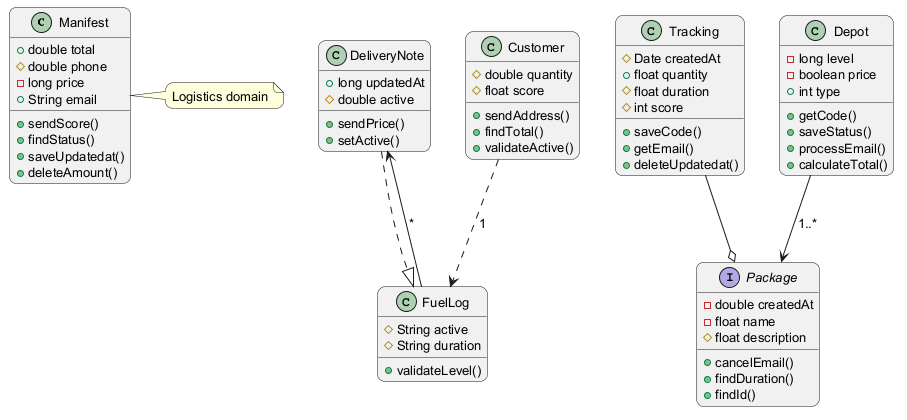

The diagram above was rendered by PlantUML. Its source (embedded in the PNG):
@startuml
skinparam backgroundColor #FFFFFF
skinparam roundCorner 15
skinparam defaultFontSize 13
class Manifest {
  +double total
  #double phone
  -long price
  +String email
  +sendScore()
  +findStatus()
  +saveUpdatedat()
  +deleteAmount()
}
class DeliveryNote {
  +long updatedAt
  #double active
  +sendPrice()
  +setActive()
}
class FuelLog {
  #String active
  #String duration
  +validateLevel()
}
class Tracking {
  #Date createdAt
  +float quantity
  #float duration
  #int score
  +saveCode()
  +getEmail()
  +deleteUpdatedat()
}
class Customer {
  #double quantity
  #float score
  +sendAddress()
  +findTotal()
  +validateActive()
}
interface Package {
  -double createdAt
  -float name
  #float description
  +cancelEmail()
  +findDuration()
  +findId()
}
class Depot {
  -long level
  -boolean price
  +int type
  +getCode()
  +saveStatus()
  +processEmail()
  +calculateTotal()
}
Tracking --o Package
FuelLog --> DeliveryNote : "*"
DeliveryNote ..|> FuelLog
Customer ..> FuelLog : "1"
Depot --> Package : "1..*"
note right of Manifest : Logistics domain
@enduml